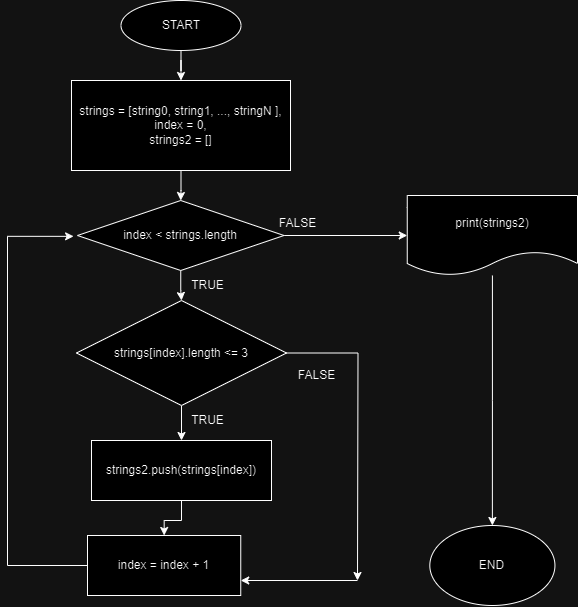

The diagram above was exported from draw.io. Its source (the exported page's mxGraphModel, read from the mxfile embedded in the PNG):
<mxGraphModel dx="1195" dy="659" grid="1" gridSize="10" guides="1" tooltips="1" connect="1" arrows="1" fold="1" page="1" pageScale="1" pageWidth="827" pageHeight="1169" math="0" shadow="0">
  <root>
    <mxCell id="0" />
    <mxCell id="1" parent="0" />
    <mxCell id="JTi407jLkLogRpDmgVr1-3" value="" style="edgeStyle=orthogonalEdgeStyle;rounded=0;orthogonalLoop=1;jettySize=auto;html=1;" parent="1" source="JTi407jLkLogRpDmgVr1-1" target="JTi407jLkLogRpDmgVr1-2" edge="1">
      <mxGeometry relative="1" as="geometry" />
    </mxCell>
    <mxCell id="JTi407jLkLogRpDmgVr1-1" value="START" style="ellipse;whiteSpace=wrap;html=1;" parent="1" vertex="1">
      <mxGeometry x="353.5" y="20" width="120" height="50" as="geometry" />
    </mxCell>
    <mxCell id="JTi407jLkLogRpDmgVr1-6" value="" style="edgeStyle=orthogonalEdgeStyle;rounded=0;orthogonalLoop=1;jettySize=auto;html=1;" parent="1" source="JTi407jLkLogRpDmgVr1-2" target="JTi407jLkLogRpDmgVr1-5" edge="1">
      <mxGeometry relative="1" as="geometry" />
    </mxCell>
    <mxCell id="JTi407jLkLogRpDmgVr1-2" value="&lt;div style=&quot;&quot;&gt;&lt;span style=&quot;background-color: initial;&quot;&gt;strings = [string0, string1, ..., stringN ],&lt;/span&gt;&lt;/div&gt;&lt;div style=&quot;&quot;&gt;&lt;span style=&quot;background-color: initial;&quot;&gt;index = 0,&lt;/span&gt;&lt;/div&gt;&lt;div style=&quot;&quot;&gt;&lt;span style=&quot;background-color: initial;&quot;&gt;strings2 = []&lt;/span&gt;&lt;/div&gt;" style="whiteSpace=wrap;html=1;" parent="1" vertex="1">
      <mxGeometry x="304" y="100" width="219" height="90" as="geometry" />
    </mxCell>
    <mxCell id="JTi407jLkLogRpDmgVr1-8" value="" style="edgeStyle=orthogonalEdgeStyle;rounded=0;orthogonalLoop=1;jettySize=auto;html=1;" parent="1" source="JTi407jLkLogRpDmgVr1-5" target="JTi407jLkLogRpDmgVr1-7" edge="1">
      <mxGeometry relative="1" as="geometry" />
    </mxCell>
    <mxCell id="JTi407jLkLogRpDmgVr1-36" value="" style="edgeStyle=orthogonalEdgeStyle;rounded=0;orthogonalLoop=1;jettySize=auto;html=1;" parent="1" source="JTi407jLkLogRpDmgVr1-5" target="JTi407jLkLogRpDmgVr1-35" edge="1">
      <mxGeometry relative="1" as="geometry" />
    </mxCell>
    <mxCell id="JTi407jLkLogRpDmgVr1-5" value="index &amp;lt; strings.length" style="rhombus;whiteSpace=wrap;html=1;" parent="1" vertex="1">
      <mxGeometry x="310" y="220" width="206.5" height="70" as="geometry" />
    </mxCell>
    <mxCell id="JTi407jLkLogRpDmgVr1-10" value="" style="edgeStyle=orthogonalEdgeStyle;rounded=0;orthogonalLoop=1;jettySize=auto;html=1;" parent="1" source="JTi407jLkLogRpDmgVr1-7" target="JTi407jLkLogRpDmgVr1-9" edge="1">
      <mxGeometry relative="1" as="geometry" />
    </mxCell>
    <mxCell id="JTi407jLkLogRpDmgVr1-18" value="" style="edgeStyle=orthogonalEdgeStyle;rounded=0;orthogonalLoop=1;jettySize=auto;html=1;" parent="1" source="JTi407jLkLogRpDmgVr1-7" edge="1">
      <mxGeometry relative="1" as="geometry">
        <mxPoint x="590" y="600" as="targetPoint" />
      </mxGeometry>
    </mxCell>
    <mxCell id="JTi407jLkLogRpDmgVr1-7" value="strings[index].length &amp;lt;= 3" style="rhombus;whiteSpace=wrap;html=1;" parent="1" vertex="1">
      <mxGeometry x="309" y="320" width="210" height="105" as="geometry" />
    </mxCell>
    <mxCell id="JTi407jLkLogRpDmgVr1-23" value="" style="edgeStyle=orthogonalEdgeStyle;rounded=0;orthogonalLoop=1;jettySize=auto;html=1;" parent="1" source="JTi407jLkLogRpDmgVr1-9" target="JTi407jLkLogRpDmgVr1-22" edge="1">
      <mxGeometry relative="1" as="geometry" />
    </mxCell>
    <mxCell id="JTi407jLkLogRpDmgVr1-9" value="strings2.push(strings[index])" style="whiteSpace=wrap;html=1;" parent="1" vertex="1">
      <mxGeometry x="324" y="460" width="180" height="60" as="geometry" />
    </mxCell>
    <mxCell id="JTi407jLkLogRpDmgVr1-12" value="TRUE" style="text;html=1;align=center;verticalAlign=middle;resizable=0;points=[];autosize=1;strokeColor=none;fillColor=none;" parent="1" vertex="1">
      <mxGeometry x="410" y="425" width="60" height="30" as="geometry" />
    </mxCell>
    <mxCell id="JTi407jLkLogRpDmgVr1-15" value="FALSE" style="text;html=1;align=center;verticalAlign=middle;resizable=0;points=[];autosize=1;strokeColor=none;fillColor=none;" parent="1" vertex="1">
      <mxGeometry x="519" y="380" width="60" height="30" as="geometry" />
    </mxCell>
    <mxCell id="JTi407jLkLogRpDmgVr1-31" style="edgeStyle=orthogonalEdgeStyle;rounded=0;orthogonalLoop=1;jettySize=auto;html=1;exitX=0;exitY=0.5;exitDx=0;exitDy=0;entryX=-0.019;entryY=0.512;entryDx=0;entryDy=0;entryPerimeter=0;" parent="1" source="JTi407jLkLogRpDmgVr1-22" target="JTi407jLkLogRpDmgVr1-5" edge="1">
      <mxGeometry relative="1" as="geometry">
        <Array as="points">
          <mxPoint x="240" y="585" />
          <mxPoint x="240" y="256" />
        </Array>
      </mxGeometry>
    </mxCell>
    <mxCell id="JTi407jLkLogRpDmgVr1-22" value="index = index + 1" style="whiteSpace=wrap;html=1;" parent="1" vertex="1">
      <mxGeometry x="320" y="555" width="153.25" height="60" as="geometry" />
    </mxCell>
    <mxCell id="JTi407jLkLogRpDmgVr1-32" value="TRUE" style="text;html=1;align=center;verticalAlign=middle;resizable=0;points=[];autosize=1;strokeColor=none;fillColor=none;" parent="1" vertex="1">
      <mxGeometry x="410" y="290" width="60" height="30" as="geometry" />
    </mxCell>
    <mxCell id="JTi407jLkLogRpDmgVr1-38" value="" style="edgeStyle=orthogonalEdgeStyle;rounded=0;orthogonalLoop=1;jettySize=auto;html=1;" parent="1" source="JTi407jLkLogRpDmgVr1-35" target="JTi407jLkLogRpDmgVr1-37" edge="1">
      <mxGeometry relative="1" as="geometry" />
    </mxCell>
    <mxCell id="JTi407jLkLogRpDmgVr1-35" value="print(strings2)" style="shape=document;whiteSpace=wrap;html=1;boundedLbl=1;" parent="1" vertex="1">
      <mxGeometry x="639.75" y="215" width="170.25" height="80" as="geometry" />
    </mxCell>
    <mxCell id="JTi407jLkLogRpDmgVr1-37" value="END" style="ellipse;whiteSpace=wrap;html=1;" parent="1" vertex="1">
      <mxGeometry x="662.31" y="545" width="125.13" height="80" as="geometry" />
    </mxCell>
    <mxCell id="JTi407jLkLogRpDmgVr1-39" value="FALSE" style="text;html=1;align=center;verticalAlign=middle;resizable=0;points=[];autosize=1;strokeColor=none;fillColor=none;" parent="1" vertex="1">
      <mxGeometry x="500" y="228" width="60" height="30" as="geometry" />
    </mxCell>
    <mxCell id="hJoaOlSouLbEuw0MHAKQ-1" value="" style="endArrow=classic;html=1;rounded=0;entryX=1;entryY=0.75;entryDx=0;entryDy=0;" edge="1" parent="1" target="JTi407jLkLogRpDmgVr1-22">
      <mxGeometry width="50" height="50" relative="1" as="geometry">
        <mxPoint x="590" y="600" as="sourcePoint" />
        <mxPoint x="370" y="460" as="targetPoint" />
      </mxGeometry>
    </mxCell>
  </root>
</mxGraphModel>